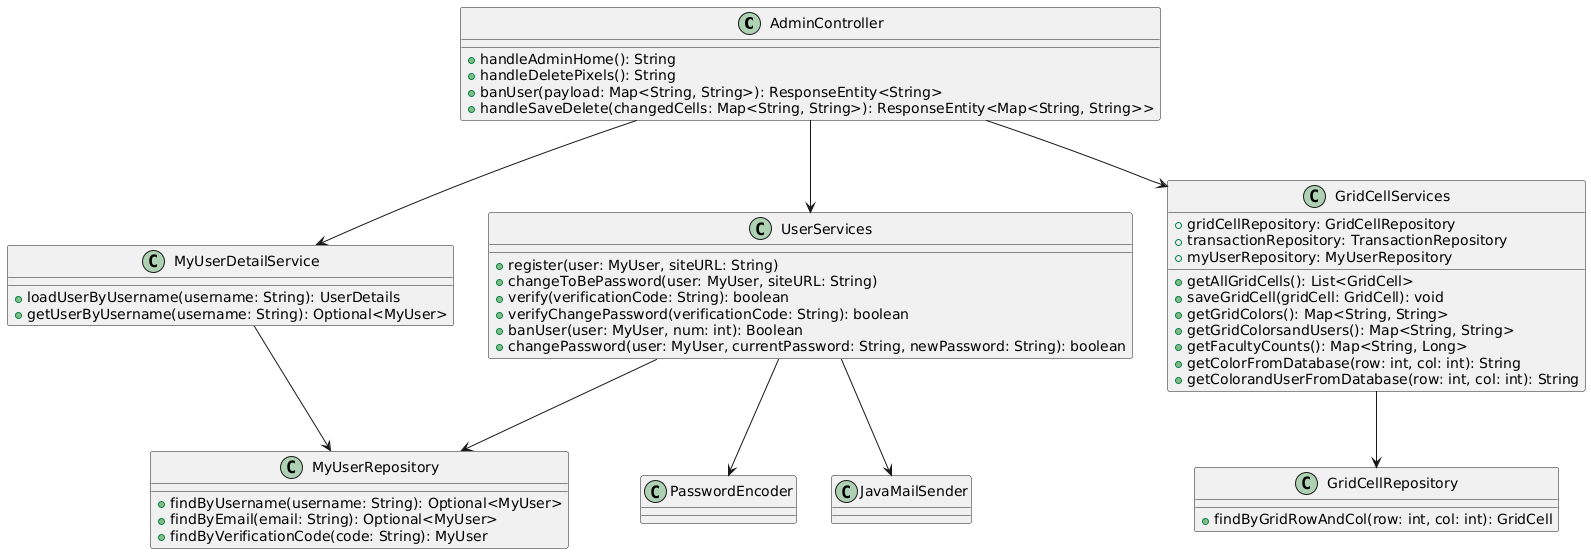

The diagram above was rendered by PlantUML. Its source (embedded in the PNG):
@startuml
class AdminController {
    +handleAdminHome(): String
    +handleDeletePixels(): String
    +banUser(payload: Map<String, String>): ResponseEntity<String>
    +handleSaveDelete(changedCells: Map<String, String>): ResponseEntity<Map<String, String>>
}

class MyUserDetailService {
    +loadUserByUsername(username: String): UserDetails
    +getUserByUsername(username: String): Optional<MyUser>
}

class UserServices {
    +register(user: MyUser, siteURL: String)
    +changeToBePassword(user: MyUser, siteURL: String)
    +verify(verificationCode: String): boolean
    +verifyChangePassword(verificationCode: String): boolean
    +banUser(user: MyUser, num: int): Boolean
    +changePassword(user: MyUser, currentPassword: String, newPassword: String): boolean
}


class MyUserRepository {
    +findByUsername(username: String): Optional<MyUser>
    +findByEmail(email: String): Optional<MyUser>
    +findByVerificationCode(code: String): MyUser
}

class GridCellRepository {
    +findByGridRowAndCol(row: int, col: int): GridCell
}
class GridCellServices {
    +gridCellRepository: GridCellRepository
    +transactionRepository: TransactionRepository
    +myUserRepository: MyUserRepository
    +getAllGridCells(): List<GridCell>
    +saveGridCell(gridCell: GridCell): void
    +getGridColors(): Map<String, String>
    +getGridColorsandUsers(): Map<String, String>
    +getFacultyCounts(): Map<String, Long>
    +getColorFromDatabase(row: int, col: int): String
    +getColorandUserFromDatabase(row: int, col: int): String
}

AdminController --> UserServices
AdminController --> MyUserDetailService
AdminController --> GridCellServices

MyUserDetailService --> MyUserRepository
UserServices --> MyUserRepository
UserServices --> PasswordEncoder
UserServices --> JavaMailSender
GridCellServices --> GridCellRepository
@enduml